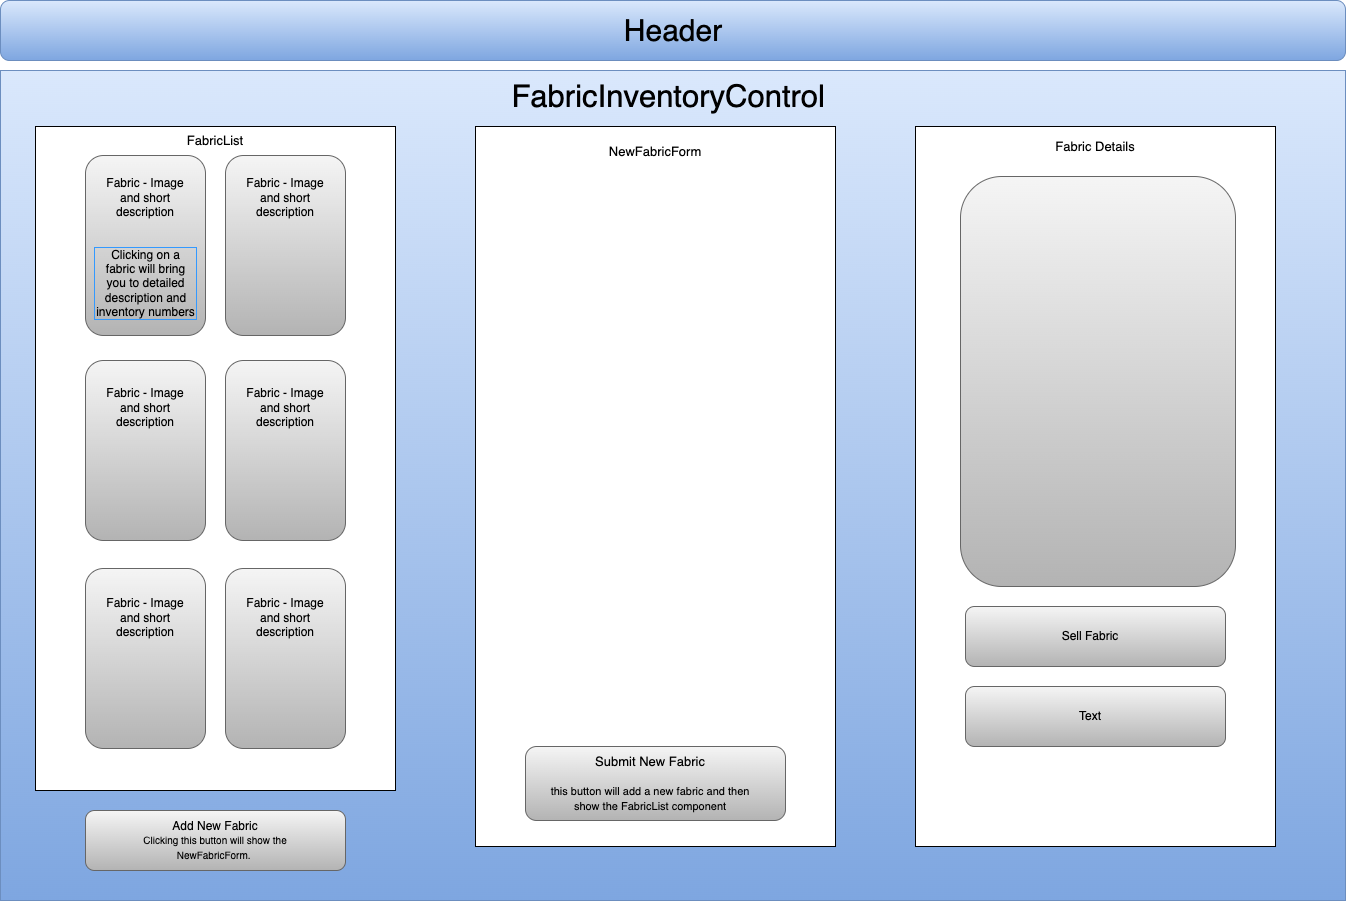

The diagram above was exported from draw.io. Its source (the exported page's mxGraphModel, read from the mxfile embedded in the PNG):
<mxGraphModel dx="1553" dy="978" grid="1" gridSize="10" guides="1" tooltips="1" connect="1" arrows="1" fold="1" page="1" pageScale="1" pageWidth="1700" pageHeight="1100" math="0" shadow="0">
  <root>
    <mxCell id="0" />
    <mxCell id="1" parent="0" />
    <mxCell id="DO-8Y7_F944WGA5jyD-r-2" value="" style="rounded=1;whiteSpace=wrap;html=1;fillColor=#dae8fc;gradientColor=#7ea6e0;strokeColor=#6c8ebf;" vertex="1" parent="1">
      <mxGeometry x="15" y="10" width="1345" height="60" as="geometry" />
    </mxCell>
    <mxCell id="DO-8Y7_F944WGA5jyD-r-3" value="&lt;font style=&quot;font-size: 30px;&quot;&gt;Header&lt;/font&gt;" style="text;html=1;strokeColor=none;fillColor=none;align=center;verticalAlign=middle;whiteSpace=wrap;rounded=0;" vertex="1" parent="1">
      <mxGeometry x="507.5" y="25" width="360" height="30" as="geometry" />
    </mxCell>
    <mxCell id="DO-8Y7_F944WGA5jyD-r-5" value="" style="rounded=0;whiteSpace=wrap;html=1;fillColor=#dae8fc;gradientColor=#7ea6e0;strokeColor=#6c8ebf;" vertex="1" parent="1">
      <mxGeometry x="15" y="80" width="1345" height="830" as="geometry" />
    </mxCell>
    <mxCell id="DO-8Y7_F944WGA5jyD-r-18" value="" style="rounded=0;whiteSpace=wrap;html=1;" vertex="1" parent="1">
      <mxGeometry x="50" y="136" width="360" height="664" as="geometry" />
    </mxCell>
    <mxCell id="DO-8Y7_F944WGA5jyD-r-12" value="" style="group" vertex="1" connectable="0" parent="1">
      <mxGeometry x="100" y="165" width="260" height="620" as="geometry" />
    </mxCell>
    <mxCell id="DO-8Y7_F944WGA5jyD-r-6" value="" style="rounded=1;whiteSpace=wrap;html=1;fillColor=#f5f5f5;gradientColor=#b3b3b3;strokeColor=#666666;" vertex="1" parent="DO-8Y7_F944WGA5jyD-r-12">
      <mxGeometry width="120" height="180" as="geometry" />
    </mxCell>
    <mxCell id="DO-8Y7_F944WGA5jyD-r-7" value="&lt;br style=&quot;border-color: var(--border-color); color: rgb(0, 0, 0); font-family: Helvetica; font-size: 12px; font-style: normal; font-variant-ligatures: normal; font-variant-caps: normal; font-weight: 400; letter-spacing: normal; orphans: 2; text-align: center; text-indent: 0px; text-transform: none; widows: 2; word-spacing: 0px; -webkit-text-stroke-width: 0px; background-color: rgb(251, 251, 251); text-decoration-thickness: initial; text-decoration-style: initial; text-decoration-color: initial;&quot;&gt;" style="rounded=1;whiteSpace=wrap;html=1;fillColor=#f5f5f5;gradientColor=#b3b3b3;strokeColor=#666666;" vertex="1" parent="DO-8Y7_F944WGA5jyD-r-12">
      <mxGeometry x="140" width="120" height="180" as="geometry" />
    </mxCell>
    <mxCell id="DO-8Y7_F944WGA5jyD-r-8" value="" style="rounded=1;whiteSpace=wrap;html=1;fillColor=#f5f5f5;gradientColor=#b3b3b3;strokeColor=#666666;" vertex="1" parent="DO-8Y7_F944WGA5jyD-r-12">
      <mxGeometry y="205" width="120" height="180" as="geometry" />
    </mxCell>
    <mxCell id="DO-8Y7_F944WGA5jyD-r-9" value="" style="rounded=1;whiteSpace=wrap;html=1;fillColor=#f5f5f5;gradientColor=#b3b3b3;strokeColor=#666666;" vertex="1" parent="DO-8Y7_F944WGA5jyD-r-12">
      <mxGeometry x="140" y="205" width="120" height="180" as="geometry" />
    </mxCell>
    <mxCell id="DO-8Y7_F944WGA5jyD-r-10" value="" style="rounded=1;whiteSpace=wrap;html=1;fillColor=#f5f5f5;gradientColor=#b3b3b3;strokeColor=#666666;" vertex="1" parent="DO-8Y7_F944WGA5jyD-r-12">
      <mxGeometry y="413" width="120" height="180" as="geometry" />
    </mxCell>
    <mxCell id="DO-8Y7_F944WGA5jyD-r-11" value="" style="rounded=1;whiteSpace=wrap;html=1;fillColor=#f5f5f5;gradientColor=#b3b3b3;strokeColor=#666666;" vertex="1" parent="DO-8Y7_F944WGA5jyD-r-12">
      <mxGeometry x="140" y="413" width="120" height="180" as="geometry" />
    </mxCell>
    <mxCell id="DO-8Y7_F944WGA5jyD-r-30" value="&lt;br style=&quot;border-color: var(--border-color);&quot;&gt;Fabric - Image and short description" style="text;html=1;strokeColor=none;fillColor=none;align=center;verticalAlign=middle;whiteSpace=wrap;rounded=0;" vertex="1" parent="DO-8Y7_F944WGA5jyD-r-12">
      <mxGeometry x="15" y="15" width="90" height="40" as="geometry" />
    </mxCell>
    <mxCell id="DO-8Y7_F944WGA5jyD-r-39" value="Clicking on a fabric will bring you to detailed description and inventory numbers" style="text;html=1;strokeColor=none;fillColor=none;align=center;verticalAlign=middle;whiteSpace=wrap;rounded=0;labelBorderColor=#3399FF;" vertex="1" parent="DO-8Y7_F944WGA5jyD-r-12">
      <mxGeometry x="8" y="100" width="105" height="55" as="geometry" />
    </mxCell>
    <mxCell id="DO-8Y7_F944WGA5jyD-r-50" value="&lt;br style=&quot;border-color: var(--border-color);&quot;&gt;Fabric - Image and short description" style="text;html=1;strokeColor=none;fillColor=none;align=center;verticalAlign=middle;whiteSpace=wrap;rounded=0;" vertex="1" parent="DO-8Y7_F944WGA5jyD-r-12">
      <mxGeometry x="155" y="15" width="90" height="40" as="geometry" />
    </mxCell>
    <mxCell id="DO-8Y7_F944WGA5jyD-r-51" value="&lt;br style=&quot;border-color: var(--border-color);&quot;&gt;Fabric - Image and short description" style="text;html=1;strokeColor=none;fillColor=none;align=center;verticalAlign=middle;whiteSpace=wrap;rounded=0;" vertex="1" parent="DO-8Y7_F944WGA5jyD-r-12">
      <mxGeometry x="15" y="225" width="90" height="40" as="geometry" />
    </mxCell>
    <mxCell id="DO-8Y7_F944WGA5jyD-r-52" value="&lt;br style=&quot;border-color: var(--border-color);&quot;&gt;Fabric - Image and short description" style="text;html=1;strokeColor=none;fillColor=none;align=center;verticalAlign=middle;whiteSpace=wrap;rounded=0;" vertex="1" parent="DO-8Y7_F944WGA5jyD-r-12">
      <mxGeometry x="155" y="225" width="90" height="40" as="geometry" />
    </mxCell>
    <mxCell id="DO-8Y7_F944WGA5jyD-r-53" value="&lt;br style=&quot;border-color: var(--border-color);&quot;&gt;Fabric - Image and short description" style="text;html=1;strokeColor=none;fillColor=none;align=center;verticalAlign=middle;whiteSpace=wrap;rounded=0;" vertex="1" parent="DO-8Y7_F944WGA5jyD-r-12">
      <mxGeometry x="15" y="435" width="90" height="40" as="geometry" />
    </mxCell>
    <mxCell id="DO-8Y7_F944WGA5jyD-r-54" value="&lt;br style=&quot;border-color: var(--border-color);&quot;&gt;Fabric - Image and short description" style="text;html=1;strokeColor=none;fillColor=none;align=center;verticalAlign=middle;whiteSpace=wrap;rounded=0;" vertex="1" parent="DO-8Y7_F944WGA5jyD-r-12">
      <mxGeometry x="155" y="435" width="90" height="40" as="geometry" />
    </mxCell>
    <mxCell id="DO-8Y7_F944WGA5jyD-r-28" value="FabricInventoryControl&amp;nbsp;" style="text;html=1;strokeColor=none;fillColor=none;align=center;verticalAlign=middle;whiteSpace=wrap;rounded=0;fontSize=31;" vertex="1" parent="1">
      <mxGeometry x="495" y="91" width="385" height="30" as="geometry" />
    </mxCell>
    <mxCell id="DO-8Y7_F944WGA5jyD-r-29" value="FabricList" style="text;html=1;strokeColor=none;fillColor=none;align=center;verticalAlign=middle;whiteSpace=wrap;rounded=0;fontSize=13;" vertex="1" parent="1">
      <mxGeometry x="165" y="135" width="130" height="30" as="geometry" />
    </mxCell>
    <mxCell id="DO-8Y7_F944WGA5jyD-r-270" value="" style="group" vertex="1" connectable="0" parent="1">
      <mxGeometry x="930" y="136" width="360" height="720" as="geometry" />
    </mxCell>
    <mxCell id="DO-8Y7_F944WGA5jyD-r-23" value="" style="rounded=0;whiteSpace=wrap;html=1;" vertex="1" parent="DO-8Y7_F944WGA5jyD-r-270">
      <mxGeometry width="360" height="720" as="geometry" />
    </mxCell>
    <mxCell id="DO-8Y7_F944WGA5jyD-r-24" value="" style="rounded=1;whiteSpace=wrap;html=1;fillColor=#f5f5f5;gradientColor=#b3b3b3;strokeColor=#666666;" vertex="1" parent="DO-8Y7_F944WGA5jyD-r-270">
      <mxGeometry x="45" y="50" width="275" height="410" as="geometry" />
    </mxCell>
    <mxCell id="DO-8Y7_F944WGA5jyD-r-25" value="" style="rounded=1;whiteSpace=wrap;html=1;fillColor=#f5f5f5;gradientColor=#b3b3b3;strokeColor=#666666;" vertex="1" parent="DO-8Y7_F944WGA5jyD-r-270">
      <mxGeometry x="50" y="480" width="260" height="60" as="geometry" />
    </mxCell>
    <mxCell id="DO-8Y7_F944WGA5jyD-r-26" value="" style="rounded=1;whiteSpace=wrap;html=1;fillColor=#f5f5f5;gradientColor=#b3b3b3;strokeColor=#666666;" vertex="1" parent="DO-8Y7_F944WGA5jyD-r-270">
      <mxGeometry x="50" y="560" width="260" height="60" as="geometry" />
    </mxCell>
    <mxCell id="DO-8Y7_F944WGA5jyD-r-56" value="Fabric Details" style="text;html=1;strokeColor=none;fillColor=none;align=center;verticalAlign=middle;whiteSpace=wrap;rounded=0;fontSize=13;" vertex="1" parent="DO-8Y7_F944WGA5jyD-r-270">
      <mxGeometry x="115" y="5" width="130" height="30" as="geometry" />
    </mxCell>
    <mxCell id="DO-8Y7_F944WGA5jyD-r-57" value="Sell Fabric" style="text;html=1;strokeColor=none;fillColor=none;align=center;verticalAlign=middle;whiteSpace=wrap;rounded=0;" vertex="1" parent="DO-8Y7_F944WGA5jyD-r-270">
      <mxGeometry x="70" y="495" width="210" height="30" as="geometry" />
    </mxCell>
    <mxCell id="DO-8Y7_F944WGA5jyD-r-58" value="Text" style="text;html=1;strokeColor=none;fillColor=none;align=center;verticalAlign=middle;whiteSpace=wrap;rounded=0;" vertex="1" parent="DO-8Y7_F944WGA5jyD-r-270">
      <mxGeometry x="70" y="575" width="210" height="30" as="geometry" />
    </mxCell>
    <mxCell id="DO-8Y7_F944WGA5jyD-r-271" value="" style="group" vertex="1" connectable="0" parent="1">
      <mxGeometry x="490" y="136" width="360" height="720" as="geometry" />
    </mxCell>
    <mxCell id="DO-8Y7_F944WGA5jyD-r-272" value="" style="rounded=0;whiteSpace=wrap;html=1;" vertex="1" parent="DO-8Y7_F944WGA5jyD-r-271">
      <mxGeometry width="360" height="720" as="geometry" />
    </mxCell>
    <mxCell id="DO-8Y7_F944WGA5jyD-r-276" value="NewFabricForm" style="text;html=1;strokeColor=none;fillColor=none;align=center;verticalAlign=middle;whiteSpace=wrap;rounded=0;fontSize=13;" vertex="1" parent="DO-8Y7_F944WGA5jyD-r-271">
      <mxGeometry x="115" y="10" width="130" height="30" as="geometry" />
    </mxCell>
    <mxCell id="DO-8Y7_F944WGA5jyD-r-279" value="" style="group" vertex="1" connectable="0" parent="DO-8Y7_F944WGA5jyD-r-271">
      <mxGeometry x="50" y="620" width="260" height="74" as="geometry" />
    </mxCell>
    <mxCell id="DO-8Y7_F944WGA5jyD-r-275" value="" style="rounded=1;whiteSpace=wrap;html=1;fillColor=#f5f5f5;gradientColor=#b3b3b3;strokeColor=#666666;" vertex="1" parent="DO-8Y7_F944WGA5jyD-r-279">
      <mxGeometry width="260" height="74" as="geometry" />
    </mxCell>
    <mxCell id="DO-8Y7_F944WGA5jyD-r-278" value="&lt;font style=&quot;&quot;&gt;&lt;span style=&quot;font-size: 13px;&quot;&gt;Submit New Fabric&lt;br&gt;&lt;/span&gt;&lt;br style=&quot;&quot;&gt;&lt;font style=&quot;font-size: 11px;&quot;&gt;this button will add a new fabric and then show the FabricList component&lt;/font&gt;&lt;/font&gt;" style="text;html=1;strokeColor=none;fillColor=none;align=center;verticalAlign=middle;whiteSpace=wrap;rounded=0;" vertex="1" parent="DO-8Y7_F944WGA5jyD-r-279">
      <mxGeometry x="20" y="18.5" width="210" height="37" as="geometry" />
    </mxCell>
    <mxCell id="DO-8Y7_F944WGA5jyD-r-280" value="" style="group" vertex="1" connectable="0" parent="1">
      <mxGeometry x="100" y="820" width="260" height="60" as="geometry" />
    </mxCell>
    <mxCell id="DO-8Y7_F944WGA5jyD-r-27" value="" style="rounded=1;whiteSpace=wrap;html=1;fillColor=#f5f5f5;gradientColor=#b3b3b3;strokeColor=#666666;" vertex="1" parent="DO-8Y7_F944WGA5jyD-r-280">
      <mxGeometry width="260" height="60" as="geometry" />
    </mxCell>
    <mxCell id="DO-8Y7_F944WGA5jyD-r-55" value="Add New Fabric&lt;br style=&quot;font-size: 11px;&quot;&gt;&lt;font size=&quot;1&quot;&gt;Clicking this button will show the NewFabricForm.&amp;nbsp;&lt;/font&gt;" style="text;html=1;strokeColor=none;fillColor=none;align=center;verticalAlign=middle;whiteSpace=wrap;rounded=0;" vertex="1" parent="DO-8Y7_F944WGA5jyD-r-280">
      <mxGeometry x="30" y="15" width="200" height="30" as="geometry" />
    </mxCell>
  </root>
</mxGraphModel>